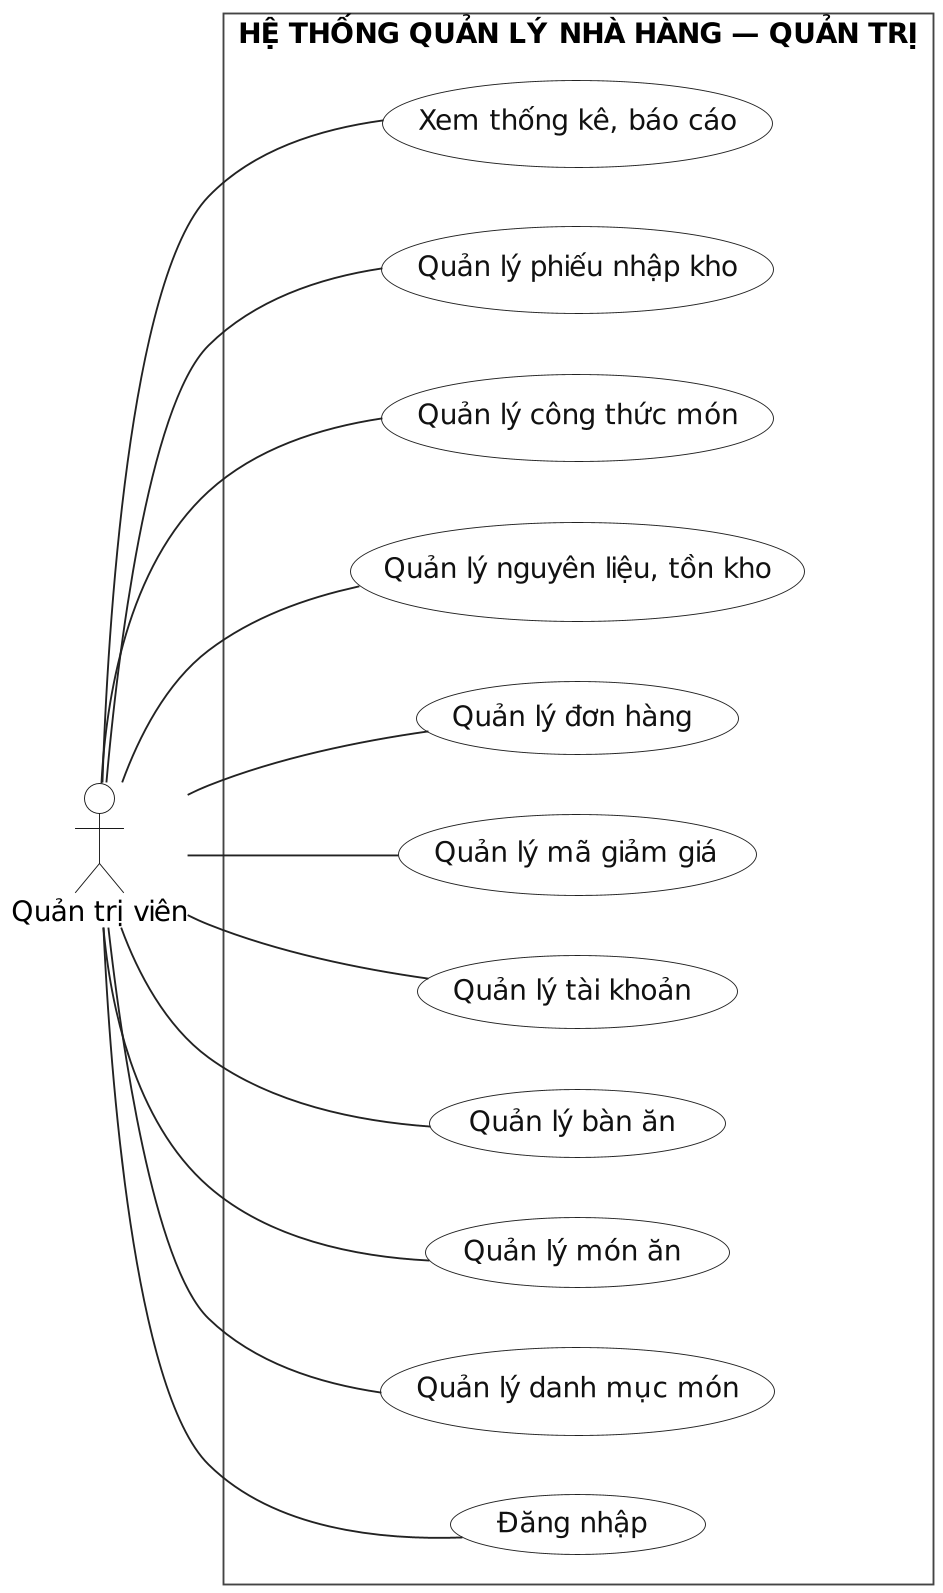

The diagram above was rendered by PlantUML. Its source (embedded in the PNG):
@startuml
!include _theme.puml
left to right direction
actor "Quản trị viên" as AD
rectangle "HỆ THỐNG QUẢN LÝ NHÀ HÀNG — QUẢN TRỊ" {
  usecase "Đăng nhập" as Login
  usecase "Quản lý danh mục món" as Categories
  usecase "Quản lý món ăn" as Menu
  usecase "Quản lý bàn ăn" as Tables
  usecase "Quản lý tài khoản" as Users
  usecase "Quản lý mã giảm giá" as Vouchers
  usecase "Quản lý đơn hàng" as Orders
  usecase "Quản lý nguyên liệu, tồn kho" as Inventory
  usecase "Quản lý công thức món" as Recipes
  usecase "Quản lý phiếu nhập kho" as Purchases
  usecase "Xem thống kê, báo cáo" as Report
}
AD -- Login
AD -- Categories
AD -- Menu
AD -- Tables
AD -- Users
AD -- Vouchers
AD -- Orders
AD -- Inventory
AD -- Recipes
AD -- Purchases
AD -- Report
@enduml